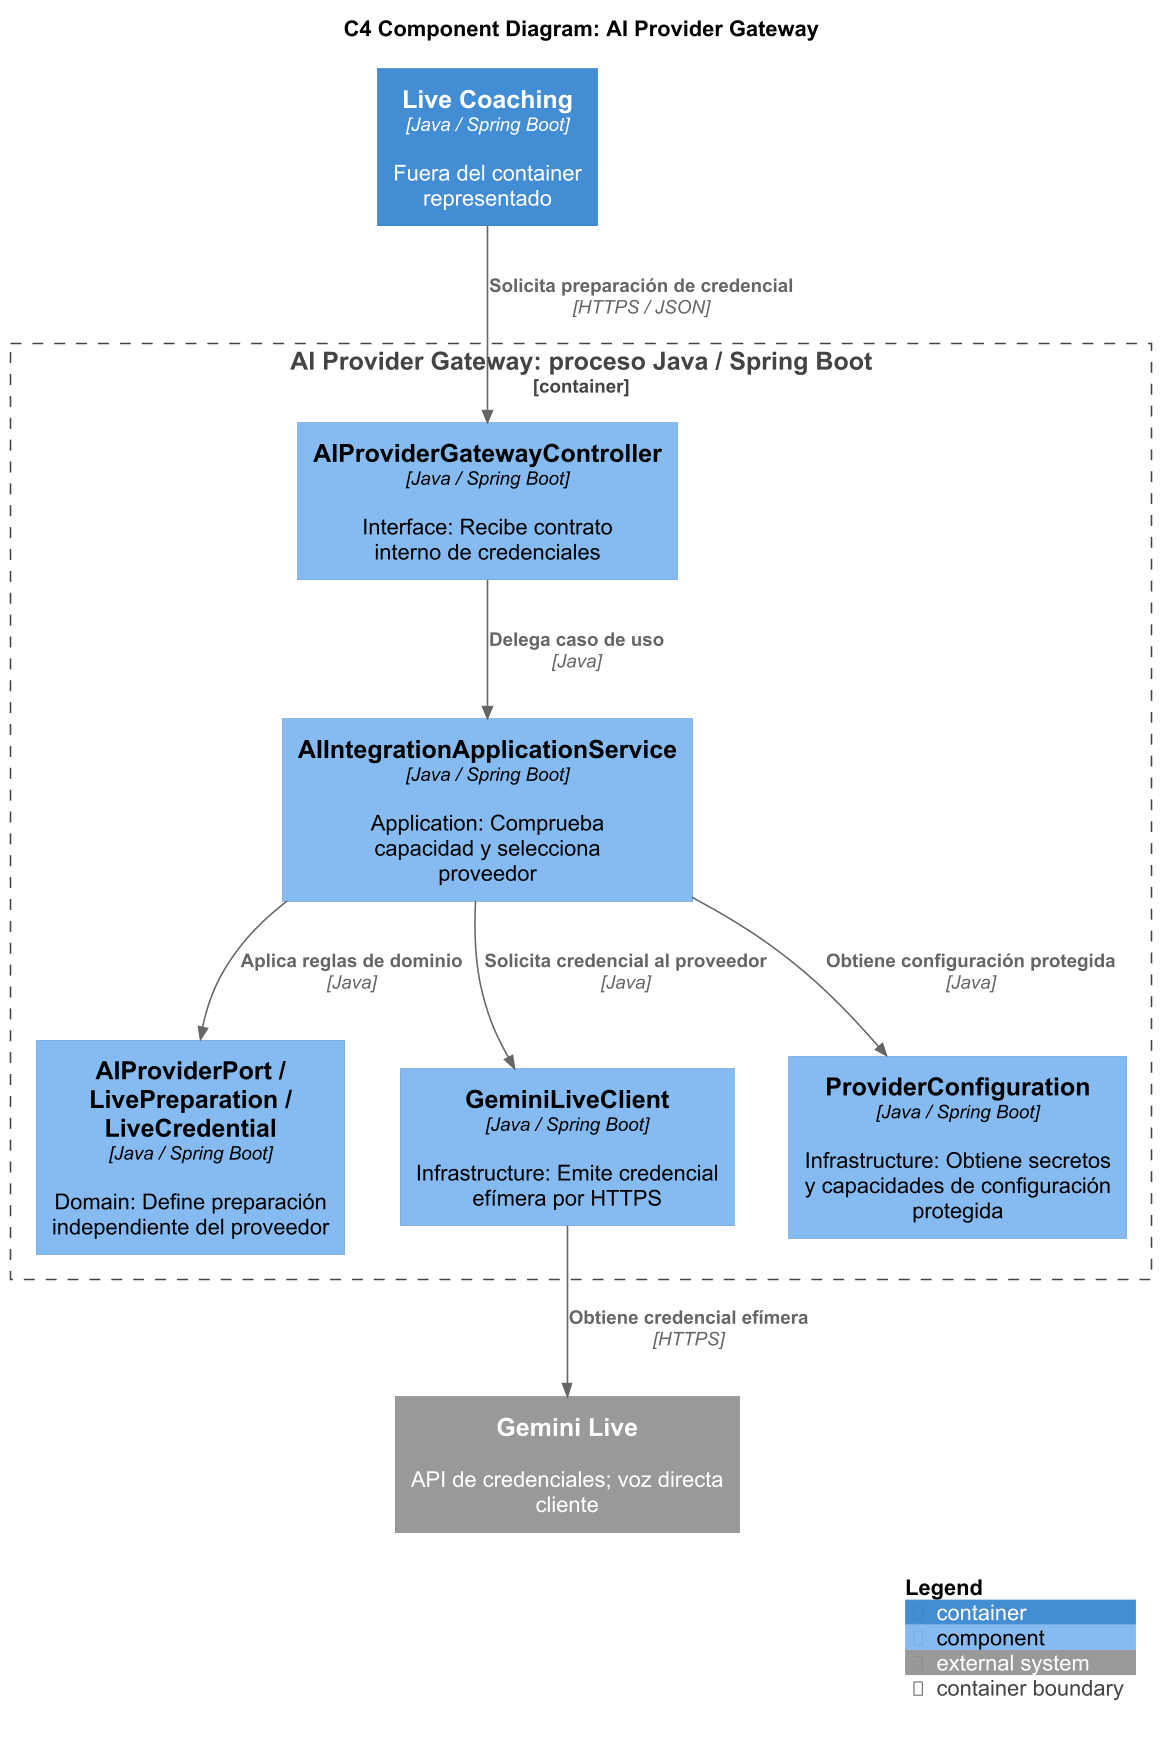

The diagram above was rendered by PlantUML. Its source (embedded in the PNG):
@startuml
!include <C4/C4_Component>
skinparam defaultFontName Arial
skinparam dpi 150
LAYOUT_TOP_DOWN()
title C4 Component Diagram: AI Provider Gateway
System_Ext(gemini, "Gemini Live", "API de credenciales; voz directa cliente")
Container(live, "Live Coaching", "Java / Spring Boot", "Fuera del container representado")
Container_Boundary(scope, "AI Provider Gateway: proceso Java / Spring Boot") {
  Component(api, "AIProviderGatewayController", "Java / Spring Boot", "Interface: Recibe contrato interno de credenciales")
  Component(app, "AIIntegrationApplicationService", "Java / Spring Boot", "Application: Comprueba capacidad y selecciona proveedor")
  Component(rules, "AIProviderPort / LivePreparation / LiveCredential", "Java / Spring Boot", "Domain: Define preparación independiente del proveedor")
  Component(adapter, "GeminiLiveClient", "Java / Spring Boot", "Infrastructure: Emite credencial efímera por HTTPS")
  Component(config, "ProviderConfiguration", "Java / Spring Boot", "Infrastructure: Obtiene secretos y capacidades de configuración protegida")
}
Rel(api, app, "Delega caso de uso", "Java")
Rel(app, rules, "Aplica reglas de dominio", "Java")
Rel(app, adapter, "Solicita credencial al proveedor", "Java")
Rel(app, config, "Obtiene configuración protegida", "Java")
Rel(live, api, "Solicita preparación de credencial", "HTTPS / JSON")
Rel(adapter, gemini, "Obtiene credencial efímera", "HTTPS")
SHOW_LEGEND()
@enduml